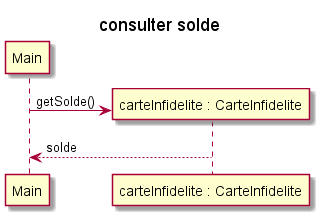

The diagram above was rendered by PlantUML. Its source (embedded in the PNG):
@startuml
title consulter solde
participant Main
participant "carteInfidelite : CarteInfidelite" as Carte
/'Est ce que nous devons ajouter l'authentification'/
/'Si oui decommenter la ligne 36 et retirer ** a la ligne 38'/
' Main->Carte ** : validerMotDePasse(mdp)
Main->Carte ** : getSolde()
return solde

@enduml